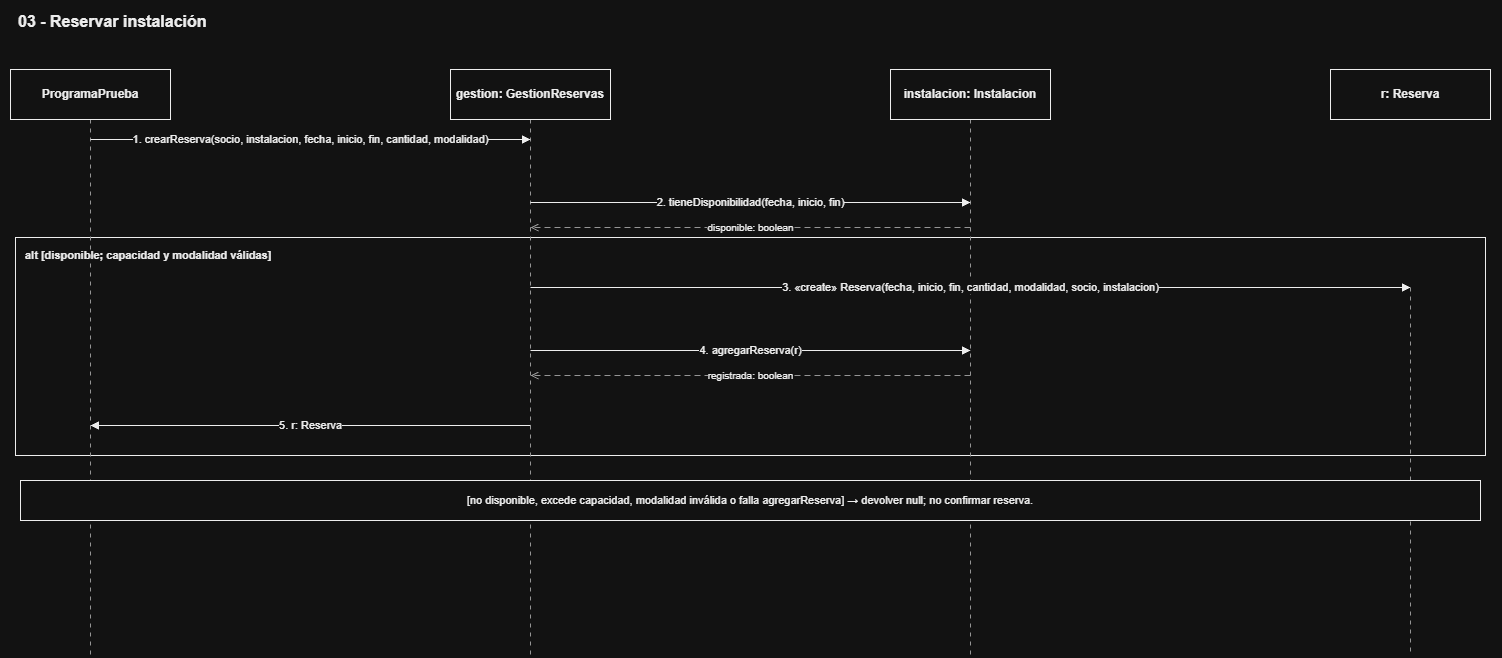

The diagram above was exported from draw.io. Its source (the exported page's mxGraphModel, read from the mxfile embedded in the PNG):
<mxGraphModel dx="774" dy="463" grid="1" gridSize="10" guides="1" tooltips="1" connect="1" arrows="1" fold="1" page="1" pageScale="1" pageWidth="827" pageHeight="1169" math="0" shadow="0">
  <root>
    <mxCell id="0" />
    <mxCell id="1" parent="0" />
    <mxCell id="a8l-c730E7dSF7bamm-c-1" parent="1" style="rounded=0;whiteSpace=wrap;html=1;fillColor=none;strokeColor=#000000;strokeWidth=1;align=left;verticalAlign=top;spacingLeft=8;spacingTop=5;fontStyle=1;fontSize=11;fontColor=#000000;" value="alt  [disponible; capacidad y modalidad válidas]" vertex="1">
      <mxGeometry height="218" width="1470" x="35" y="257" as="geometry" />
    </mxCell>
    <mxCell id="a8l-c730E7dSF7bamm-c-2" edge="1" parent="1" style="endArrow=none;dashed=1;dashPattern=4 5;strokeColor=#666666;strokeWidth=1;">
      <mxGeometry relative="1" as="geometry">
        <mxPoint x="1430" y="307" as="sourcePoint" />
        <mxPoint x="1430" y="675" as="targetPoint" />
      </mxGeometry>
    </mxCell>
    <mxCell id="a8l-c730E7dSF7bamm-c-3" edge="1" parent="1" style="endArrow=none;dashed=1;dashPattern=4 5;strokeColor=#666666;strokeWidth=1;">
      <mxGeometry relative="1" as="geometry">
        <mxPoint x="990" y="139" as="sourcePoint" />
        <mxPoint x="990" y="675" as="targetPoint" />
      </mxGeometry>
    </mxCell>
    <mxCell id="a8l-c730E7dSF7bamm-c-4" edge="1" parent="1" style="endArrow=none;dashed=1;dashPattern=4 5;strokeColor=#666666;strokeWidth=1;">
      <mxGeometry relative="1" as="geometry">
        <mxPoint x="550" y="139" as="sourcePoint" />
        <mxPoint x="550" y="675" as="targetPoint" />
      </mxGeometry>
    </mxCell>
    <mxCell id="a8l-c730E7dSF7bamm-c-5" edge="1" parent="1" style="endArrow=none;dashed=1;dashPattern=4 5;strokeColor=#666666;strokeWidth=1;">
      <mxGeometry relative="1" as="geometry">
        <mxPoint x="110" y="139" as="sourcePoint" />
        <mxPoint x="110" y="675" as="targetPoint" />
      </mxGeometry>
    </mxCell>
    <mxCell id="a8l-c730E7dSF7bamm-c-6" parent="1" style="rounded=0;whiteSpace=wrap;html=1;fillColor=#FFFFFF;strokeColor=#FFFFFF;fontColor=#000000;fontSize=16;fontStyle=1;align=left;spacingLeft=16;" value="03 - Reservar instalación" vertex="1">
      <mxGeometry height="42" width="1500" x="20" y="20" as="geometry" />
    </mxCell>
    <mxCell id="a8l-c730E7dSF7bamm-c-10" parent="1" style="rounded=0;whiteSpace=wrap;html=1;fillColor=#FFFFFF;strokeColor=#000000;fontColor=#000000;fontSize=12;fontStyle=1;align=center;" value="ProgramaPrueba" vertex="1">
      <mxGeometry height="50" width="160" x="30" y="89" as="geometry" />
    </mxCell>
    <mxCell id="a8l-c730E7dSF7bamm-c-11" parent="1" style="rounded=0;whiteSpace=wrap;html=1;fillColor=#FFFFFF;strokeColor=#000000;fontColor=#000000;fontSize=12;fontStyle=1;align=center;" value="gestion: GestionReservas" vertex="1">
      <mxGeometry height="50" width="160" x="470" y="89" as="geometry" />
    </mxCell>
    <mxCell id="a8l-c730E7dSF7bamm-c-12" parent="1" style="rounded=0;whiteSpace=wrap;html=1;fillColor=#FFFFFF;strokeColor=#000000;fontColor=#000000;fontSize=12;fontStyle=1;align=center;" value="instalacion: Instalacion" vertex="1">
      <mxGeometry height="50" width="160" x="910" y="89" as="geometry" />
    </mxCell>
    <mxCell id="a8l-c730E7dSF7bamm-c-13" parent="1" style="rounded=0;whiteSpace=wrap;html=1;fillColor=#FFFFFF;strokeColor=#000000;fontColor=#000000;fontSize=12;fontStyle=1;align=center;" value="r: Reserva" vertex="1">
      <mxGeometry height="50" width="160" x="1350" y="89" as="geometry" />
    </mxCell>
    <mxCell id="a8l-c730E7dSF7bamm-c-14" edge="1" parent="1" style="endArrow=block;endFill=1;strokeColor=#000000;strokeWidth=1;fontSize=11;fontColor=#000000;labelBackgroundColor=#FFFFFF;html=1;" value="1. crearReserva(socio, instalacion, fecha, inicio, fin, cantidad, modalidad)">
      <mxGeometry relative="1" as="geometry">
        <mxPoint x="110" y="159" as="sourcePoint" />
        <mxPoint x="550" y="159" as="targetPoint" />
      </mxGeometry>
    </mxCell>
    <mxCell id="a8l-c730E7dSF7bamm-c-15" edge="1" parent="1" style="endArrow=block;endFill=1;strokeColor=#000000;strokeWidth=1;fontSize=11;fontColor=#000000;labelBackgroundColor=#FFFFFF;html=1;" value="2. tieneDisponibilidad(fecha, inicio, fin)">
      <mxGeometry relative="1" as="geometry">
        <mxPoint x="550" y="222" as="sourcePoint" />
        <mxPoint x="990" y="222" as="targetPoint" />
      </mxGeometry>
    </mxCell>
    <mxCell id="a8l-c730E7dSF7bamm-c-16" edge="1" parent="1" style="endArrow=open;endFill=0;dashed=1;dashPattern=6 4;strokeColor=#666666;fontSize=10;fontColor=#000000;labelBackgroundColor=#FFFFFF;html=1;" value="disponible: boolean">
      <mxGeometry relative="1" as="geometry">
        <mxPoint x="990" y="247" as="sourcePoint" />
        <mxPoint x="550" y="247" as="targetPoint" />
      </mxGeometry>
    </mxCell>
    <mxCell id="a8l-c730E7dSF7bamm-c-17" edge="1" parent="1" style="endArrow=block;endFill=1;strokeColor=#000000;strokeWidth=1;fontSize=11;fontColor=#000000;labelBackgroundColor=#FFFFFF;html=1;" value="3. «create» Reserva(fecha, inicio, fin, cantidad, modalidad, socio, instalacion)">
      <mxGeometry relative="1" as="geometry">
        <mxPoint x="550" y="307" as="sourcePoint" />
        <mxPoint x="1430" y="307" as="targetPoint" />
      </mxGeometry>
    </mxCell>
    <mxCell id="a8l-c730E7dSF7bamm-c-18" edge="1" parent="1" style="endArrow=block;endFill=1;strokeColor=#000000;strokeWidth=1;fontSize=11;fontColor=#000000;labelBackgroundColor=#FFFFFF;html=1;" value="4. agregarReserva(r)">
      <mxGeometry relative="1" as="geometry">
        <mxPoint x="550" y="370" as="sourcePoint" />
        <mxPoint x="990" y="370" as="targetPoint" />
      </mxGeometry>
    </mxCell>
    <mxCell id="a8l-c730E7dSF7bamm-c-19" edge="1" parent="1" style="endArrow=open;endFill=0;dashed=1;dashPattern=6 4;strokeColor=#666666;fontSize=10;fontColor=#000000;labelBackgroundColor=#FFFFFF;html=1;" value="registrada: boolean">
      <mxGeometry relative="1" as="geometry">
        <mxPoint x="990" y="395" as="sourcePoint" />
        <mxPoint x="550" y="395" as="targetPoint" />
      </mxGeometry>
    </mxCell>
    <mxCell id="a8l-c730E7dSF7bamm-c-20" edge="1" parent="1" style="endArrow=block;endFill=1;strokeColor=#000000;strokeWidth=1;fontSize=11;fontColor=#000000;labelBackgroundColor=#FFFFFF;html=1;" value="5. r: Reserva">
      <mxGeometry relative="1" as="geometry">
        <mxPoint x="550" y="445" as="sourcePoint" />
        <mxPoint x="110" y="445" as="targetPoint" />
      </mxGeometry>
    </mxCell>
    <mxCell id="a8l-c730E7dSF7bamm-c-21" parent="1" style="rounded=0;whiteSpace=wrap;html=1;fillColor=#FFFFFF;strokeColor=#000000;fontColor=#000000;fontSize=11;" value="[no disponible, excede capacidad, modalidad inválida o falla agregarReserva]  →  devolver null; no confirmar reserva." vertex="1">
      <mxGeometry height="40" width="1460" x="40" y="500" as="geometry" />
    </mxCell>
  </root>
</mxGraphModel>